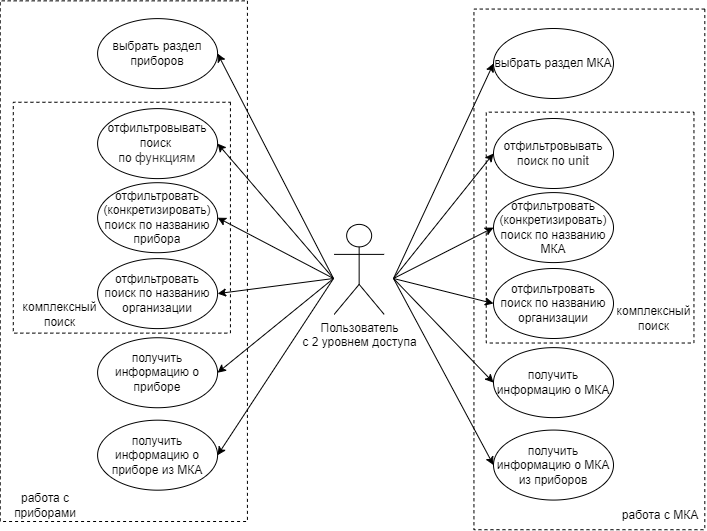

The diagram above was exported from draw.io. Its source (the exported page's mxGraphModel, read from the mxfile embedded in the PNG):
<mxGraphModel dx="1221" dy="644" grid="1" gridSize="10" guides="1" tooltips="1" connect="1" arrows="1" fold="1" page="1" pageScale="1" pageWidth="827" pageHeight="1169" math="0" shadow="0">
  <root>
    <mxCell id="0" />
    <mxCell id="1" parent="0" />
    <mxCell id="7awePbtiz8HvHDE2oNdT-27" value="" style="rounded=0;whiteSpace=wrap;html=1;rotation=90;fillColor=none;dashed=1;" vertex="1" parent="1">
      <mxGeometry x="395.55" y="545.46" width="520.65" height="230.87" as="geometry" />
    </mxCell>
    <mxCell id="7awePbtiz8HvHDE2oNdT-33" value="" style="rounded=0;whiteSpace=wrap;html=1;rotation=90;fillColor=none;dashed=1;" vertex="1" parent="1">
      <mxGeometry x="541.17" y="515.24" width="230.86" height="207.69" as="geometry" />
    </mxCell>
    <mxCell id="7awePbtiz8HvHDE2oNdT-13" value="Пользователь &lt;br&gt;с 2 уровнем доступа" style="shape=umlActor;verticalLabelPosition=bottom;verticalAlign=top;html=1;outlineConnect=0;" vertex="1" parent="1">
      <mxGeometry x="400.65" y="615.89" width="50" height="90" as="geometry" />
    </mxCell>
    <mxCell id="7awePbtiz8HvHDE2oNdT-14" value="отфильтровывать поиск по&amp;nbsp;&lt;span style=&quot;color: rgb(51, 51, 51); font-family: &amp;quot;YS Text&amp;quot;, Arial, Helvetica, &amp;quot;Arial Unicode MS&amp;quot;, sans-serif; font-size: 13px; text-align: start; background-color: rgb(255, 255, 255);&quot;&gt;unit&lt;/span&gt;" style="ellipse;whiteSpace=wrap;html=1;" vertex="1" parent="1">
      <mxGeometry x="560" y="510" width="120" height="70" as="geometry" />
    </mxCell>
    <mxCell id="7awePbtiz8HvHDE2oNdT-15" value="отфильтровать (конкретизировать) поиск по названию МКА" style="ellipse;whiteSpace=wrap;html=1;" vertex="1" parent="1">
      <mxGeometry x="560" y="584.09" width="120" height="70" as="geometry" />
    </mxCell>
    <mxCell id="7awePbtiz8HvHDE2oNdT-16" value="получить информацию о МКА" style="ellipse;whiteSpace=wrap;html=1;" vertex="1" parent="1">
      <mxGeometry x="560" y="739.13" width="120" height="70" as="geometry" />
    </mxCell>
    <mxCell id="7awePbtiz8HvHDE2oNdT-17" value="получить информацию о МКА из приборов" style="ellipse;whiteSpace=wrap;html=1;" vertex="1" parent="1">
      <mxGeometry x="560" y="821.5699999999999" width="120" height="70" as="geometry" />
    </mxCell>
    <mxCell id="7awePbtiz8HvHDE2oNdT-20" value="выбрать раздел МКА" style="ellipse;whiteSpace=wrap;html=1;" vertex="1" parent="1">
      <mxGeometry x="560" y="420" width="120" height="70" as="geometry" />
    </mxCell>
    <mxCell id="7awePbtiz8HvHDE2oNdT-28" value="работа с МКА" style="text;html=1;strokeColor=none;fillColor=none;align=center;verticalAlign=middle;whiteSpace=wrap;rounded=0;dashed=1;" vertex="1" parent="1">
      <mxGeometry x="682.03" y="891.57" width="90" height="30" as="geometry" />
    </mxCell>
    <mxCell id="7awePbtiz8HvHDE2oNdT-32" value="отфильтровать поиск по названию организации" style="ellipse;whiteSpace=wrap;html=1;" vertex="1" parent="1">
      <mxGeometry x="560" y="660" width="120" height="70" as="geometry" />
    </mxCell>
    <mxCell id="7awePbtiz8HvHDE2oNdT-34" value="комплексный &lt;br&gt;поиск" style="text;html=1;align=center;verticalAlign=middle;resizable=0;points=[];autosize=1;strokeColor=none;fillColor=none;" vertex="1" parent="1">
      <mxGeometry x="670" y="690" width="100" height="40" as="geometry" />
    </mxCell>
    <mxCell id="7awePbtiz8HvHDE2oNdT-35" value="" style="rounded=0;whiteSpace=wrap;html=1;rotation=90;fillColor=none;dashed=1;" vertex="1" parent="1">
      <mxGeometry x="-70" y="529.08" width="520.65" height="247.21" as="geometry" />
    </mxCell>
    <mxCell id="7awePbtiz8HvHDE2oNdT-36" value="" style="rounded=0;whiteSpace=wrap;html=1;rotation=90;fillColor=none;dashed=1;" vertex="1" parent="1">
      <mxGeometry x="72.94000000000001" y="500.62" width="230.86" height="217.15" as="geometry" />
    </mxCell>
    <mxCell id="7awePbtiz8HvHDE2oNdT-37" value="&lt;div style=&quot;&quot;&gt;&lt;span style=&quot;background-color: initial;&quot;&gt;отфильтровывать поиск&amp;nbsp;&lt;/span&gt;&lt;/div&gt;&lt;div style=&quot;&quot;&gt;&lt;span style=&quot;background-color: initial;&quot;&gt;по &lt;/span&gt;&lt;font face=&quot;YS Text, Arial, Helvetica, Arial Unicode MS, sans-serif&quot; color=&quot;#333333&quot;&gt;&lt;span style=&quot;font-size: 13px; background-color: rgb(255, 255, 255);&quot;&gt;функциям&lt;/span&gt;&lt;/font&gt;&lt;/div&gt;" style="ellipse;whiteSpace=wrap;html=1;align=center;" vertex="1" parent="1">
      <mxGeometry x="164.08999999999997" y="500.11" width="120" height="70" as="geometry" />
    </mxCell>
    <mxCell id="7awePbtiz8HvHDE2oNdT-38" value="отфильтровать (конкретизировать) поиск по названию прибора" style="ellipse;whiteSpace=wrap;html=1;" vertex="1" parent="1">
      <mxGeometry x="164.08999999999997" y="574.2" width="120" height="70" as="geometry" />
    </mxCell>
    <mxCell id="7awePbtiz8HvHDE2oNdT-39" value="получить информацию о приборе" style="ellipse;whiteSpace=wrap;html=1;" vertex="1" parent="1">
      <mxGeometry x="164.08999999999997" y="729.24" width="120" height="70" as="geometry" />
    </mxCell>
    <mxCell id="7awePbtiz8HvHDE2oNdT-40" value="получить информацию о приборе из МКА" style="ellipse;whiteSpace=wrap;html=1;" vertex="1" parent="1">
      <mxGeometry x="164.08999999999997" y="811.68" width="120" height="70" as="geometry" />
    </mxCell>
    <mxCell id="7awePbtiz8HvHDE2oNdT-41" value="выбрать раздел приборов" style="ellipse;whiteSpace=wrap;html=1;" vertex="1" parent="1">
      <mxGeometry x="164.08999999999997" y="410.11" width="120" height="70" as="geometry" />
    </mxCell>
    <mxCell id="7awePbtiz8HvHDE2oNdT-42" value="работа с приборами" style="text;html=1;strokeColor=none;fillColor=none;align=center;verticalAlign=middle;whiteSpace=wrap;rounded=0;dashed=1;" vertex="1" parent="1">
      <mxGeometry x="66.58" y="881.6800000000001" width="90" height="30" as="geometry" />
    </mxCell>
    <mxCell id="7awePbtiz8HvHDE2oNdT-43" value="отфильтровать поиск по названию организации" style="ellipse;whiteSpace=wrap;html=1;" vertex="1" parent="1">
      <mxGeometry x="164.08999999999997" y="650.11" width="120" height="70" as="geometry" />
    </mxCell>
    <mxCell id="7awePbtiz8HvHDE2oNdT-44" value="комплексный &lt;br&gt;поиск" style="text;html=1;align=center;verticalAlign=middle;resizable=0;points=[];autosize=1;strokeColor=none;fillColor=none;" vertex="1" parent="1">
      <mxGeometry x="75.98" y="685.5400000000001" width="100" height="40" as="geometry" />
    </mxCell>
    <mxCell id="7awePbtiz8HvHDE2oNdT-46" value="" style="endArrow=classic;html=1;rounded=0;entryX=0;entryY=0.5;entryDx=0;entryDy=0;" edge="1" parent="1" target="7awePbtiz8HvHDE2oNdT-20">
      <mxGeometry width="50" height="50" relative="1" as="geometry">
        <mxPoint x="460" y="670" as="sourcePoint" />
        <mxPoint x="590" y="560" as="targetPoint" />
      </mxGeometry>
    </mxCell>
    <mxCell id="7awePbtiz8HvHDE2oNdT-47" value="" style="endArrow=classic;html=1;rounded=0;entryX=0;entryY=0.5;entryDx=0;entryDy=0;" edge="1" parent="1" target="7awePbtiz8HvHDE2oNdT-14">
      <mxGeometry width="50" height="50" relative="1" as="geometry">
        <mxPoint x="460" y="670" as="sourcePoint" />
        <mxPoint x="590" y="560" as="targetPoint" />
      </mxGeometry>
    </mxCell>
    <mxCell id="7awePbtiz8HvHDE2oNdT-48" value="" style="endArrow=classic;html=1;rounded=0;entryX=0;entryY=0.5;entryDx=0;entryDy=0;" edge="1" parent="1" target="7awePbtiz8HvHDE2oNdT-15">
      <mxGeometry width="50" height="50" relative="1" as="geometry">
        <mxPoint x="460" y="670" as="sourcePoint" />
        <mxPoint x="590" y="560" as="targetPoint" />
      </mxGeometry>
    </mxCell>
    <mxCell id="7awePbtiz8HvHDE2oNdT-49" value="" style="endArrow=classic;html=1;rounded=0;entryX=0;entryY=0.5;entryDx=0;entryDy=0;" edge="1" parent="1" target="7awePbtiz8HvHDE2oNdT-32">
      <mxGeometry width="50" height="50" relative="1" as="geometry">
        <mxPoint x="460" y="670" as="sourcePoint" />
        <mxPoint x="590" y="560" as="targetPoint" />
      </mxGeometry>
    </mxCell>
    <mxCell id="7awePbtiz8HvHDE2oNdT-50" value="" style="endArrow=classic;html=1;rounded=0;entryX=0;entryY=0.5;entryDx=0;entryDy=0;" edge="1" parent="1" target="7awePbtiz8HvHDE2oNdT-16">
      <mxGeometry width="50" height="50" relative="1" as="geometry">
        <mxPoint x="460" y="670" as="sourcePoint" />
        <mxPoint x="590" y="560" as="targetPoint" />
      </mxGeometry>
    </mxCell>
    <mxCell id="7awePbtiz8HvHDE2oNdT-51" value="" style="endArrow=classic;html=1;rounded=0;entryX=0;entryY=0.5;entryDx=0;entryDy=0;" edge="1" parent="1" target="7awePbtiz8HvHDE2oNdT-17">
      <mxGeometry width="50" height="50" relative="1" as="geometry">
        <mxPoint x="460" y="670" as="sourcePoint" />
        <mxPoint x="590" y="560" as="targetPoint" />
      </mxGeometry>
    </mxCell>
    <mxCell id="7awePbtiz8HvHDE2oNdT-52" value="" style="endArrow=classic;html=1;rounded=0;entryX=1;entryY=0.5;entryDx=0;entryDy=0;" edge="1" parent="1" target="7awePbtiz8HvHDE2oNdT-41">
      <mxGeometry width="50" height="50" relative="1" as="geometry">
        <mxPoint x="400" y="670" as="sourcePoint" />
        <mxPoint x="590" y="560" as="targetPoint" />
      </mxGeometry>
    </mxCell>
    <mxCell id="7awePbtiz8HvHDE2oNdT-53" value="" style="endArrow=classic;html=1;rounded=0;entryX=1;entryY=0.5;entryDx=0;entryDy=0;" edge="1" parent="1" target="7awePbtiz8HvHDE2oNdT-37">
      <mxGeometry width="50" height="50" relative="1" as="geometry">
        <mxPoint x="400" y="670" as="sourcePoint" />
        <mxPoint x="590" y="560" as="targetPoint" />
      </mxGeometry>
    </mxCell>
    <mxCell id="7awePbtiz8HvHDE2oNdT-54" value="" style="endArrow=classic;html=1;rounded=0;entryX=1;entryY=0.5;entryDx=0;entryDy=0;" edge="1" parent="1" target="7awePbtiz8HvHDE2oNdT-38">
      <mxGeometry width="50" height="50" relative="1" as="geometry">
        <mxPoint x="400" y="670" as="sourcePoint" />
        <mxPoint x="590" y="560" as="targetPoint" />
      </mxGeometry>
    </mxCell>
    <mxCell id="7awePbtiz8HvHDE2oNdT-55" value="" style="endArrow=classic;html=1;rounded=0;entryX=1;entryY=0.5;entryDx=0;entryDy=0;" edge="1" parent="1" target="7awePbtiz8HvHDE2oNdT-43">
      <mxGeometry width="50" height="50" relative="1" as="geometry">
        <mxPoint x="400" y="670" as="sourcePoint" />
        <mxPoint x="590" y="560" as="targetPoint" />
      </mxGeometry>
    </mxCell>
    <mxCell id="7awePbtiz8HvHDE2oNdT-56" value="" style="endArrow=classic;html=1;rounded=0;entryX=1;entryY=0.5;entryDx=0;entryDy=0;" edge="1" parent="1" target="7awePbtiz8HvHDE2oNdT-39">
      <mxGeometry width="50" height="50" relative="1" as="geometry">
        <mxPoint x="400" y="670" as="sourcePoint" />
        <mxPoint x="590" y="560" as="targetPoint" />
      </mxGeometry>
    </mxCell>
    <mxCell id="7awePbtiz8HvHDE2oNdT-57" value="" style="endArrow=classic;html=1;rounded=0;entryX=1;entryY=0.5;entryDx=0;entryDy=0;" edge="1" parent="1" target="7awePbtiz8HvHDE2oNdT-40">
      <mxGeometry width="50" height="50" relative="1" as="geometry">
        <mxPoint x="400" y="670" as="sourcePoint" />
        <mxPoint x="590" y="560" as="targetPoint" />
      </mxGeometry>
    </mxCell>
  </root>
</mxGraphModel>